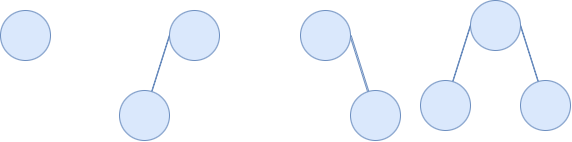

The diagram above was exported from draw.io. Its source (the exported page's mxGraphModel, read from the mxfile embedded in the PNG):
<mxGraphModel dx="729" dy="597" grid="1" gridSize="10" guides="1" tooltips="1" connect="1" arrows="1" fold="1" page="1" pageScale="1" pageWidth="827" pageHeight="1169" math="0" shadow="0">
  <root>
    <mxCell id="0" />
    <mxCell id="1" parent="0" />
    <mxCell id="AiEJBbnVimdolSEk0l6w-5" value="" style="ellipse;whiteSpace=wrap;html=1;aspect=fixed;fillColor=#dae8fc;strokeColor=#6c8ebf;" vertex="1" parent="1">
      <mxGeometry x="220" y="240" width="50" height="50" as="geometry" />
    </mxCell>
    <mxCell id="AiEJBbnVimdolSEk0l6w-25" style="rounded=0;orthogonalLoop=1;jettySize=auto;html=1;exitX=0;exitY=0.5;exitDx=0;exitDy=0;shape=link;width=-0.43478260869565055;fillColor=#dae8fc;strokeColor=#6c8ebf;" edge="1" parent="1" source="AiEJBbnVimdolSEk0l6w-22" target="AiEJBbnVimdolSEk0l6w-23">
      <mxGeometry relative="1" as="geometry" />
    </mxCell>
    <mxCell id="AiEJBbnVimdolSEk0l6w-22" value="" style="ellipse;whiteSpace=wrap;html=1;aspect=fixed;fillColor=#dae8fc;strokeColor=#6c8ebf;" vertex="1" parent="1">
      <mxGeometry x="389" y="240" width="50" height="50" as="geometry" />
    </mxCell>
    <mxCell id="AiEJBbnVimdolSEk0l6w-23" value="" style="ellipse;whiteSpace=wrap;html=1;aspect=fixed;fillColor=#dae8fc;strokeColor=#6c8ebf;" vertex="1" parent="1">
      <mxGeometry x="339" y="320" width="50" height="50" as="geometry" />
    </mxCell>
    <mxCell id="AiEJBbnVimdolSEk0l6w-29" style="rounded=0;orthogonalLoop=1;jettySize=auto;html=1;exitX=1;exitY=0.5;exitDx=0;exitDy=0;shape=link;width=-1.3043478260869552;fillColor=#dae8fc;strokeColor=#6c8ebf;" edge="1" parent="1" source="AiEJBbnVimdolSEk0l6w-27" target="AiEJBbnVimdolSEk0l6w-28">
      <mxGeometry relative="1" as="geometry" />
    </mxCell>
    <mxCell id="AiEJBbnVimdolSEk0l6w-27" value="" style="ellipse;whiteSpace=wrap;html=1;aspect=fixed;fillColor=#dae8fc;strokeColor=#6c8ebf;" vertex="1" parent="1">
      <mxGeometry x="520" y="240" width="50" height="50" as="geometry" />
    </mxCell>
    <mxCell id="AiEJBbnVimdolSEk0l6w-28" value="" style="ellipse;whiteSpace=wrap;html=1;aspect=fixed;fillColor=#dae8fc;strokeColor=#6c8ebf;" vertex="1" parent="1">
      <mxGeometry x="570" y="320" width="50" height="50" as="geometry" />
    </mxCell>
    <mxCell id="AiEJBbnVimdolSEk0l6w-30" style="rounded=0;orthogonalLoop=1;jettySize=auto;html=1;exitX=0;exitY=0.5;exitDx=0;exitDy=0;shape=link;width=-0.43478260869565055;fillColor=#dae8fc;strokeColor=#6c8ebf;" edge="1" parent="1" source="AiEJBbnVimdolSEk0l6w-31" target="AiEJBbnVimdolSEk0l6w-32">
      <mxGeometry relative="1" as="geometry" />
    </mxCell>
    <mxCell id="AiEJBbnVimdolSEk0l6w-33" style="rounded=0;orthogonalLoop=1;jettySize=auto;html=1;exitX=1;exitY=0.5;exitDx=0;exitDy=0;shape=link;width=0.43478260869565233;fillColor=#dae8fc;strokeColor=#6c8ebf;" edge="1" parent="1" source="AiEJBbnVimdolSEk0l6w-31" target="AiEJBbnVimdolSEk0l6w-34">
      <mxGeometry relative="1" as="geometry">
        <mxPoint x="770" y="320" as="targetPoint" />
      </mxGeometry>
    </mxCell>
    <mxCell id="AiEJBbnVimdolSEk0l6w-31" value="" style="ellipse;whiteSpace=wrap;html=1;aspect=fixed;fillColor=#dae8fc;strokeColor=#6c8ebf;" vertex="1" parent="1">
      <mxGeometry x="690" y="230" width="50" height="50" as="geometry" />
    </mxCell>
    <mxCell id="AiEJBbnVimdolSEk0l6w-32" value="" style="ellipse;whiteSpace=wrap;html=1;aspect=fixed;fillColor=#dae8fc;strokeColor=#6c8ebf;" vertex="1" parent="1">
      <mxGeometry x="640" y="310" width="50" height="50" as="geometry" />
    </mxCell>
    <mxCell id="AiEJBbnVimdolSEk0l6w-34" value="" style="ellipse;whiteSpace=wrap;html=1;aspect=fixed;fillColor=#dae8fc;strokeColor=#6c8ebf;" vertex="1" parent="1">
      <mxGeometry x="740" y="310" width="50" height="50" as="geometry" />
    </mxCell>
  </root>
</mxGraphModel>